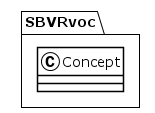

The diagram above was rendered by PlantUML. Its source (embedded in the PNG):
@startuml
!theme plain
package SBVRvoc {
class Concept {
}
}
@enduml